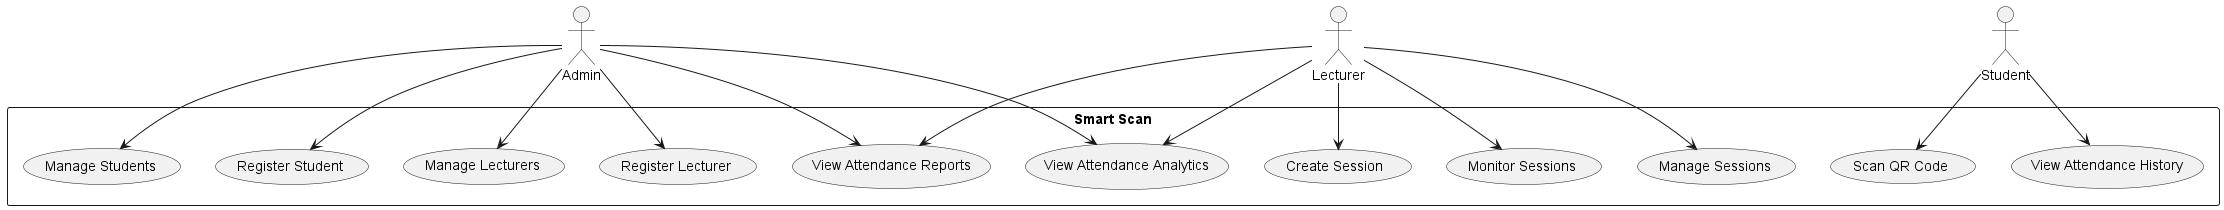

The diagram above was rendered by PlantUML. Its source (embedded in the PNG):
@startuml
actor Admin
actor Lecturer
actor Student

rectangle "Smart Scan" {
  usecase UC1 as "Register Lecturer"
  usecase UC2 as "Manage Lecturers"
  usecase UC3 as "Register Student"
  usecase UC4 as "Manage Students"
  usecase UC5 as "Create Session"
  usecase UC6 as "Manage Sessions"
  usecase UC7 as "Monitor Sessions"
  usecase UC8 as "Scan QR Code"
  usecase UC9 as "View Attendance History"
  usecase UC10 as "View Attendance Reports"
  usecase UC11 as "View Attendance Analytics"
}

Admin --> UC1
Admin --> UC2
Admin --> UC3
Admin --> UC4
Admin --> UC10
Admin --> UC11

Lecturer --> UC5
Lecturer --> UC6
Lecturer --> UC7
Lecturer --> UC10
Lecturer --> UC11

Student --> UC8
Student --> UC9

@enduml